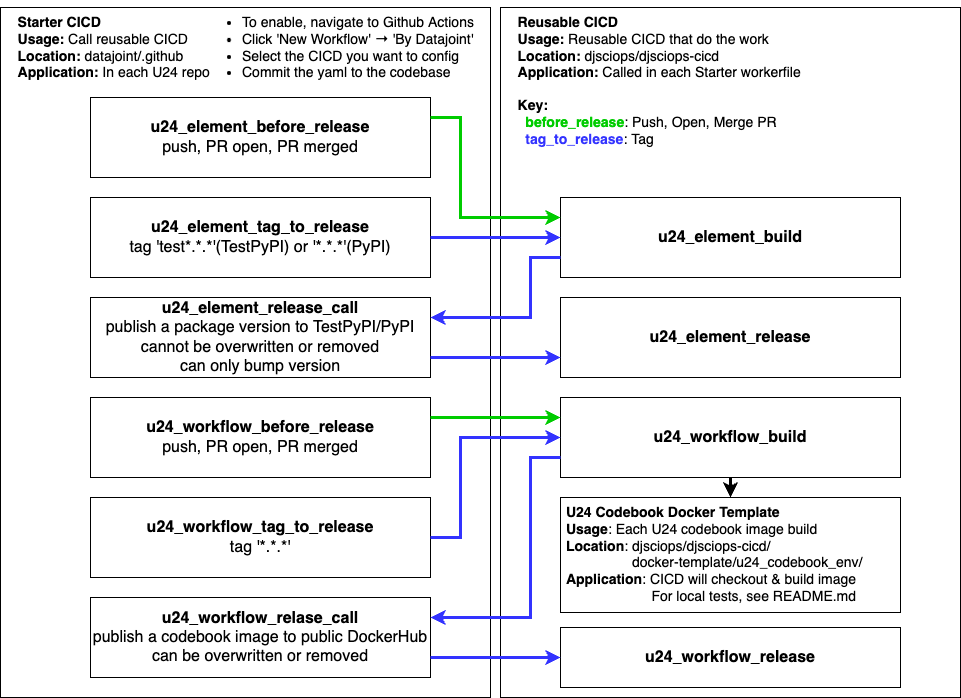

The diagram above was exported from draw.io. Its source (the exported page's mxGraphModel, read from the mxfile embedded in the PNG):
<mxGraphModel dx="2857" dy="1161" grid="1" gridSize="10" guides="1" tooltips="1" connect="1" arrows="1" fold="1" page="1" pageScale="1" pageWidth="850" pageHeight="1100" math="0" shadow="0">
  <root>
    <mxCell id="0" />
    <mxCell id="1" parent="0" />
    <mxCell id="Z_AI_0TOaBveE-LRrh69-1" value="&lt;font style=&quot;font-size: 14px;&quot;&gt;&lt;b style=&quot;&quot;&gt;&lt;font style=&quot;font-size: 14px;&quot;&gt;&amp;nbsp; &amp;nbsp; Starter CICD&lt;/font&gt;&lt;/b&gt;&lt;br&gt;&lt;b style=&quot;&quot;&gt;&amp;nbsp; &amp;nbsp;&amp;nbsp;Usage:&lt;/b&gt; Call reusable CICD&lt;br&gt;&lt;b style=&quot;&quot;&gt;&amp;nbsp; &amp;nbsp; Location:&lt;/b&gt; datajoint/.github&lt;br&gt;&lt;b style=&quot;&quot;&gt;&amp;nbsp; &amp;nbsp; Application:&lt;/b&gt;&amp;nbsp;In each U24 repo&lt;br&gt;&lt;/font&gt;" style="rounded=0;whiteSpace=wrap;html=1;align=left;verticalAlign=top;" parent="1" vertex="1">
      <mxGeometry x="-840" y="10" width="490" height="690" as="geometry" />
    </mxCell>
    <mxCell id="Z_AI_0TOaBveE-LRrh69-2" value="&lt;font style=&quot;font-size: 14px;&quot;&gt;&lt;b&gt;&lt;font style=&quot;font-size: 14px;&quot;&gt;&amp;nbsp; &amp;nbsp; Reusable CICD&lt;/font&gt;&lt;/b&gt;&lt;br&gt;&lt;b&gt;&amp;nbsp; &amp;nbsp;&amp;nbsp;&lt;/b&gt;&lt;b&gt;Usage:&lt;/b&gt; Reusable CICD that do the work&lt;br&gt;&lt;b&gt;&amp;nbsp; &amp;nbsp;&amp;nbsp;&lt;/b&gt;&lt;b&gt;Location:&lt;/b&gt; djsciops/djsciops-cicd&lt;br&gt;&lt;b&gt;&amp;nbsp; &amp;nbsp;&amp;nbsp;&lt;/b&gt;&lt;b&gt;Application: &lt;/b&gt;Called in each Starter workerfile&lt;/font&gt;" style="rounded=0;whiteSpace=wrap;html=1;align=left;verticalAlign=top;" parent="1" vertex="1">
      <mxGeometry x="-340" y="10" width="460" height="690" as="geometry" />
    </mxCell>
    <mxCell id="Z_AI_0TOaBveE-LRrh69-3" value="&lt;b&gt;u24_element_before_release&lt;/b&gt;&lt;br&gt;push, PR open, PR merged" style="rounded=0;whiteSpace=wrap;html=1;fontSize=16;" parent="1" vertex="1">
      <mxGeometry x="-750" y="100" width="340" height="80" as="geometry" />
    </mxCell>
    <mxCell id="Z_AI_0TOaBveE-LRrh69-4" value="&lt;b&gt;u24_element_tag_to_release&lt;/b&gt;&lt;br&gt;tag 'test*.*.*'(TestPyPI) or '*.*.*'(PyPI)" style="rounded=0;whiteSpace=wrap;html=1;fontSize=16;" parent="1" vertex="1">
      <mxGeometry x="-750" y="200" width="340" height="80" as="geometry" />
    </mxCell>
    <mxCell id="Z_AI_0TOaBveE-LRrh69-5" value="&lt;b&gt;u24_element_release_call&lt;/b&gt;&lt;br&gt;publish a package version to TestPyPI/PyPI&lt;br&gt;cannot be overwritten or removed&lt;br&gt;can only bump version" style="rounded=0;whiteSpace=wrap;html=1;fontSize=16;" parent="1" vertex="1">
      <mxGeometry x="-750" y="300" width="340" height="80" as="geometry" />
    </mxCell>
    <mxCell id="Z_AI_0TOaBveE-LRrh69-6" value="&lt;b&gt;u24_element_build&lt;/b&gt;" style="rounded=0;whiteSpace=wrap;html=1;fontSize=16;" parent="1" vertex="1">
      <mxGeometry x="-280" y="200" width="340" height="80" as="geometry" />
    </mxCell>
    <mxCell id="Z_AI_0TOaBveE-LRrh69-7" value="&lt;b&gt;u24_element_release&lt;/b&gt;" style="rounded=0;whiteSpace=wrap;html=1;fontSize=16;" parent="1" vertex="1">
      <mxGeometry x="-280" y="300" width="340" height="80" as="geometry" />
    </mxCell>
    <mxCell id="Z_AI_0TOaBveE-LRrh69-8" value="" style="endArrow=classic;html=1;rounded=0;fontSize=16;fontColor=#000000;exitX=1;exitY=0.25;exitDx=0;exitDy=0;strokeColor=#00CC00;entryX=0;entryY=0.25;entryDx=0;entryDy=0;strokeWidth=3;edgeStyle=elbowEdgeStyle;" parent="1" source="Z_AI_0TOaBveE-LRrh69-3" target="Z_AI_0TOaBveE-LRrh69-6" edge="1">
      <mxGeometry width="50" height="50" relative="1" as="geometry">
        <mxPoint x="-230" y="350" as="sourcePoint" />
        <mxPoint x="-180" y="160" as="targetPoint" />
        <Array as="points">
          <mxPoint x="-380" y="180" />
        </Array>
      </mxGeometry>
    </mxCell>
    <mxCell id="Z_AI_0TOaBveE-LRrh69-9" value="" style="endArrow=classic;html=1;rounded=0;fontSize=16;fontColor=#000000;exitX=1;exitY=0.5;exitDx=0;exitDy=0;strokeColor=#3333FF;entryX=0;entryY=0.5;entryDx=0;entryDy=0;strokeWidth=3;edgeStyle=elbowEdgeStyle;" parent="1" source="Z_AI_0TOaBveE-LRrh69-4" target="Z_AI_0TOaBveE-LRrh69-6" edge="1">
      <mxGeometry width="50" height="50" relative="1" as="geometry">
        <mxPoint x="-210" y="207.5" as="sourcePoint" />
        <mxPoint x="-130" y="207.5" as="targetPoint" />
      </mxGeometry>
    </mxCell>
    <mxCell id="Z_AI_0TOaBveE-LRrh69-10" value="" style="endArrow=classic;html=1;rounded=0;fontSize=16;fontColor=#000000;exitX=0;exitY=0.75;exitDx=0;exitDy=0;strokeColor=#3333FF;entryX=1;entryY=0.25;entryDx=0;entryDy=0;strokeWidth=3;edgeStyle=elbowEdgeStyle;" parent="1" source="Z_AI_0TOaBveE-LRrh69-6" target="Z_AI_0TOaBveE-LRrh69-5" edge="1">
      <mxGeometry width="50" height="50" relative="1" as="geometry">
        <mxPoint x="-210" y="270" as="sourcePoint" />
        <mxPoint x="-130" y="207.5" as="targetPoint" />
        <Array as="points">
          <mxPoint x="-310" y="290" />
        </Array>
      </mxGeometry>
    </mxCell>
    <mxCell id="Z_AI_0TOaBveE-LRrh69-11" value="" style="endArrow=classic;html=1;rounded=0;fontSize=16;fontColor=#000000;strokeColor=#3333FF;exitX=1;exitY=0.75;exitDx=0;exitDy=0;entryX=0;entryY=0.75;entryDx=0;entryDy=0;strokeWidth=3;edgeStyle=elbowEdgeStyle;" parent="1" source="Z_AI_0TOaBveE-LRrh69-5" target="Z_AI_0TOaBveE-LRrh69-7" edge="1">
      <mxGeometry width="50" height="50" relative="1" as="geometry">
        <mxPoint x="-270" y="460" as="sourcePoint" />
        <mxPoint x="-220" y="410" as="targetPoint" />
      </mxGeometry>
    </mxCell>
    <mxCell id="Z_AI_0TOaBveE-LRrh69-12" value="&lt;b&gt;u24_workflow_before_release&lt;/b&gt;&lt;br&gt;push, PR open, PR merged" style="rounded=0;whiteSpace=wrap;html=1;fontSize=16;" parent="1" vertex="1">
      <mxGeometry x="-750" y="400" width="340" height="80" as="geometry" />
    </mxCell>
    <mxCell id="Z_AI_0TOaBveE-LRrh69-13" value="&lt;b&gt;u24_workflow_tag_to_release&lt;/b&gt;&lt;br&gt;tag '*.*.*'" style="rounded=0;whiteSpace=wrap;html=1;fontSize=16;" parent="1" vertex="1">
      <mxGeometry x="-750" y="500" width="340" height="80" as="geometry" />
    </mxCell>
    <mxCell id="Z_AI_0TOaBveE-LRrh69-14" value="&lt;b&gt;u24_workflow_relase_call&lt;/b&gt;&lt;br&gt;publish a codebook image to public DockerHub&lt;br&gt;can be overwritten or removed" style="rounded=0;whiteSpace=wrap;html=1;fontSize=16;" parent="1" vertex="1">
      <mxGeometry x="-750" y="600" width="340" height="80" as="geometry" />
    </mxCell>
    <mxCell id="Z_AI_0TOaBveE-LRrh69-23" style="edgeStyle=orthogonalEdgeStyle;rounded=0;orthogonalLoop=1;jettySize=auto;html=1;exitX=0.5;exitY=1;exitDx=0;exitDy=0;fontSize=14;fontColor=#000000;strokeColor=#000000;strokeWidth=3;entryX=0.5;entryY=0;entryDx=0;entryDy=0;" parent="1" source="Z_AI_0TOaBveE-LRrh69-15" target="Z_AI_0TOaBveE-LRrh69-22" edge="1">
      <mxGeometry relative="1" as="geometry" />
    </mxCell>
    <mxCell id="Z_AI_0TOaBveE-LRrh69-15" value="&lt;b&gt;u24_workflow_build&lt;/b&gt;" style="rounded=0;whiteSpace=wrap;html=1;fontSize=16;" parent="1" vertex="1">
      <mxGeometry x="-280" y="400" width="340" height="80" as="geometry" />
    </mxCell>
    <mxCell id="Z_AI_0TOaBveE-LRrh69-16" value="&lt;b&gt;u24_workflow_release&lt;/b&gt;" style="rounded=0;whiteSpace=wrap;html=1;fontSize=16;" parent="1" vertex="1">
      <mxGeometry x="-280" y="630" width="340" height="60" as="geometry" />
    </mxCell>
    <mxCell id="Z_AI_0TOaBveE-LRrh69-17" value="" style="endArrow=classic;html=1;rounded=0;fontSize=16;fontColor=#000000;exitX=1;exitY=0.25;exitDx=0;exitDy=0;strokeColor=#00CC00;entryX=0;entryY=0.25;entryDx=0;entryDy=0;strokeWidth=3;edgeStyle=elbowEdgeStyle;" parent="1" target="Z_AI_0TOaBveE-LRrh69-15" edge="1" source="Z_AI_0TOaBveE-LRrh69-12">
      <mxGeometry width="50" height="50" relative="1" as="geometry">
        <mxPoint x="-220" y="436.25" as="sourcePoint" />
        <mxPoint x="-180" y="410" as="targetPoint" />
        <Array as="points">
          <mxPoint x="-390" y="430" />
        </Array>
      </mxGeometry>
    </mxCell>
    <mxCell id="Z_AI_0TOaBveE-LRrh69-18" value="" style="endArrow=classic;html=1;rounded=0;fontSize=16;fontColor=#000000;exitX=1;exitY=0.5;exitDx=0;exitDy=0;strokeColor=#3333FF;entryX=0;entryY=0.5;entryDx=0;entryDy=0;strokeWidth=3;edgeStyle=elbowEdgeStyle;" parent="1" target="Z_AI_0TOaBveE-LRrh69-15" edge="1" source="Z_AI_0TOaBveE-LRrh69-13">
      <mxGeometry width="50" height="50" relative="1" as="geometry">
        <mxPoint x="-220" y="510" as="sourcePoint" />
        <mxPoint x="-300" y="550" as="targetPoint" />
        <Array as="points">
          <mxPoint x="-380" y="480" />
        </Array>
      </mxGeometry>
    </mxCell>
    <mxCell id="Z_AI_0TOaBveE-LRrh69-19" value="" style="endArrow=classic;html=1;rounded=0;fontSize=16;fontColor=#000000;exitX=0;exitY=0.75;exitDx=0;exitDy=0;strokeColor=#3333FF;entryX=1;entryY=0.25;entryDx=0;entryDy=0;strokeWidth=3;edgeStyle=elbowEdgeStyle;" parent="1" source="Z_AI_0TOaBveE-LRrh69-15" edge="1" target="Z_AI_0TOaBveE-LRrh69-14">
      <mxGeometry width="50" height="50" relative="1" as="geometry">
        <mxPoint x="-210" y="520" as="sourcePoint" />
        <mxPoint x="-515" y="560" as="targetPoint" />
        <Array as="points">
          <mxPoint x="-310" y="540" />
        </Array>
      </mxGeometry>
    </mxCell>
    <mxCell id="Z_AI_0TOaBveE-LRrh69-20" value="" style="endArrow=classic;html=1;rounded=0;fontSize=16;fontColor=#000000;strokeColor=#3333FF;exitX=1;exitY=0.75;exitDx=0;exitDy=0;entryX=0;entryY=0.5;entryDx=0;entryDy=0;strokeWidth=3;edgeStyle=elbowEdgeStyle;" parent="1" target="Z_AI_0TOaBveE-LRrh69-16" edge="1" source="Z_AI_0TOaBveE-LRrh69-14">
      <mxGeometry width="50" height="50" relative="1" as="geometry">
        <mxPoint x="-220" y="585" as="sourcePoint" />
        <mxPoint x="-220" y="660" as="targetPoint" />
      </mxGeometry>
    </mxCell>
    <mxCell id="Z_AI_0TOaBveE-LRrh69-22" value="&lt;b&gt;&amp;nbsp;U24 Codebook Docker Template&amp;nbsp;&lt;/b&gt;&lt;br&gt;&lt;b&gt;&amp;nbsp;Usage&lt;/b&gt;: Each U24 codebook image build&lt;br&gt;&lt;b&gt;&amp;nbsp;Location&lt;/b&gt;: djsciops/djsciops-cicd/&lt;br&gt;&amp;nbsp; &amp;nbsp; &amp;nbsp; &amp;nbsp; &amp;nbsp; &amp;nbsp; &amp;nbsp; &amp;nbsp; &amp;nbsp; docker-template/u24_codebook_env/&lt;br&gt;&lt;b&gt;&amp;nbsp;Application&lt;/b&gt;:&amp;nbsp;&lt;span style=&quot;background-color: initial;&quot;&gt;CICD will checkout &amp;amp; build image&lt;br&gt;&lt;/span&gt;&lt;span style=&quot;background-color: initial;&quot;&gt;&lt;span style=&quot;white-space: pre;&quot;&gt;&#09;&lt;/span&gt;&lt;span style=&quot;white-space: pre;&quot;&gt;&#09;&lt;/span&gt;&amp;nbsp; &amp;nbsp; &amp;nbsp; &amp;nbsp;For local tests, see README.md&lt;/span&gt;&lt;span style=&quot;background-color: initial;&quot;&gt;&lt;br&gt;&lt;/span&gt;" style="rounded=0;whiteSpace=wrap;html=1;fontSize=14;fontColor=#000000;verticalAlign=top;align=left;" parent="1" vertex="1">
      <mxGeometry x="-280" y="500" width="340" height="115" as="geometry" />
    </mxCell>
    <mxCell id="iVse7lJ5DxqJIfQ2V7M1-1" value="&lt;ul style=&quot;font-size: 14px;&quot;&gt;&lt;li&gt;To enable, navigate to Github Actions&lt;/li&gt;&lt;li&gt;Click 'New Workflow'&amp;nbsp;→ 'By Datajoint'&lt;/li&gt;&lt;li&gt;Select the CICD you want to config&lt;/li&gt;&lt;li&gt;Commit the yaml to the codebase&lt;/li&gt;&lt;/ul&gt;" style="text;html=1;strokeColor=none;fillColor=none;align=left;verticalAlign=middle;whiteSpace=wrap;rounded=0;" vertex="1" parent="1">
      <mxGeometry x="-640" y="10" width="280" height="80" as="geometry" />
    </mxCell>
    <mxCell id="iVse7lJ5DxqJIfQ2V7M1-6" value="&lt;b&gt;&amp;nbsp; &amp;nbsp;&amp;nbsp;&lt;/b&gt;&lt;b&gt;Key:&lt;/b&gt;&lt;br&gt;&lt;b&gt;&amp;nbsp; &amp;nbsp;&amp;nbsp;&lt;/b&gt;&lt;font style=&quot;font-weight: bold;&quot; color=&quot;#00cc00&quot;&gt;&amp;nbsp; before_release&lt;/font&gt;: Push, Open, Merge PR&lt;br&gt;&lt;b&gt;&amp;nbsp; &amp;nbsp;&amp;nbsp;&lt;/b&gt;&lt;b style=&quot;color: rgb(51, 51, 255);&quot;&gt;&amp;nbsp; tag_to_release&lt;/b&gt;: Tag" style="text;html=1;strokeColor=none;fillColor=none;align=left;verticalAlign=middle;whiteSpace=wrap;rounded=0;fontSize=14;fontColor=#000000;" vertex="1" parent="1">
      <mxGeometry x="-340" y="90" width="340" height="70" as="geometry" />
    </mxCell>
  </root>
</mxGraphModel>